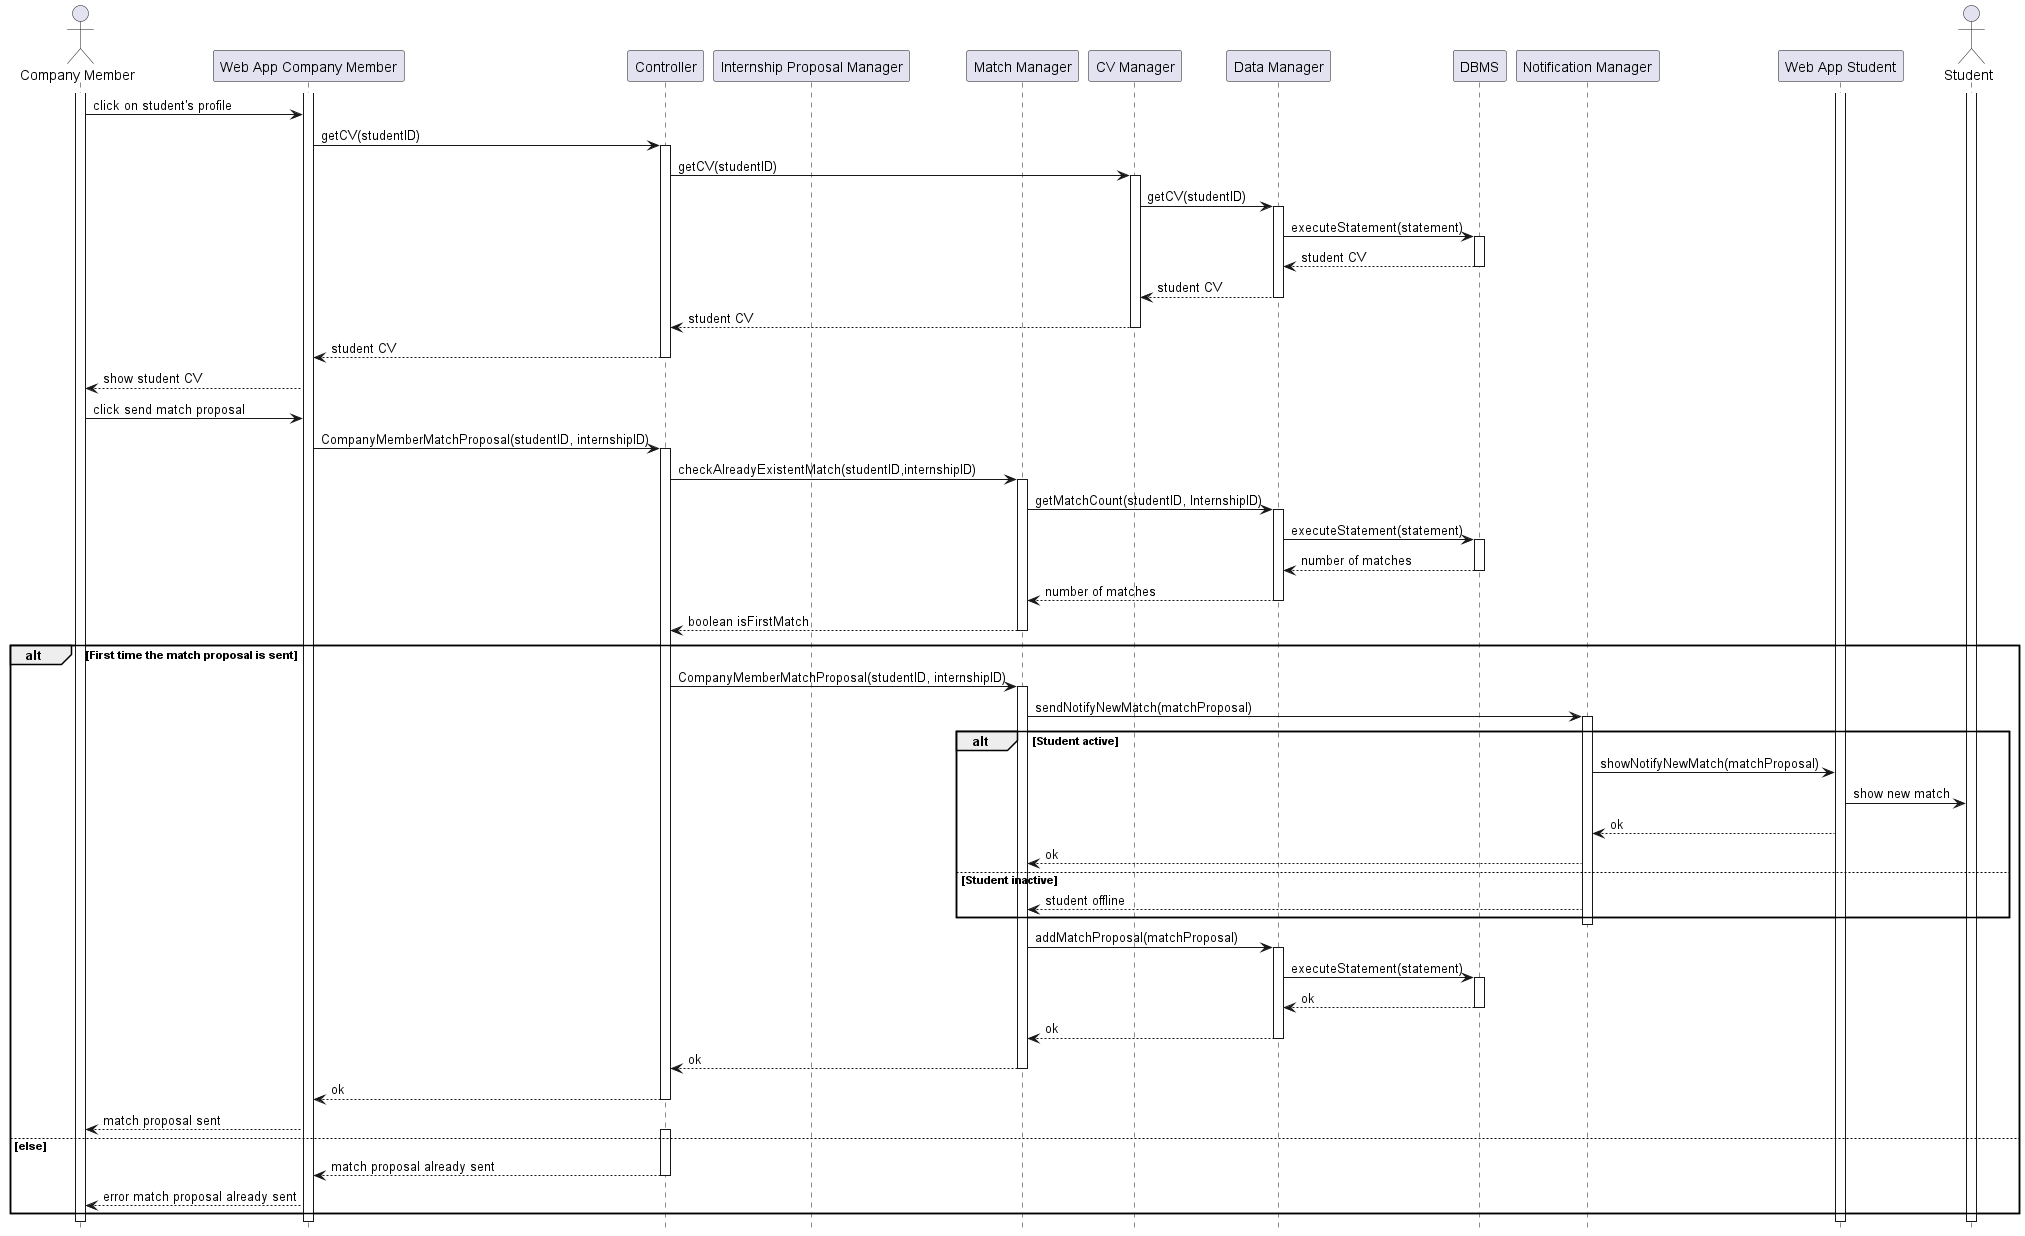

The diagram above was rendered by PlantUML. Its source (embedded in the PNG):
@startuml RV17_diagram
hide footbox

actor "Company Member" as CM 
participant "Web App Company Member" as W
participant "Controller" AS C
participant "Internship Proposal Manager" as IP
participant "Match Manager" as M
participant "CV Manager" as CV
participant "Data Manager" as DM
participant "DBMS" as RD
participant "Notification Manager" as NM
participant "Web App Student" as WA
actor "Student" as S 




activate S
activate W
activate CM
activate WA

CM -> W: click on student's profile

W ->C: getCV(studentID)
activate C

C -> CV: getCV(studentID)
activate CV
CV -> DM: getCV(studentID)
activate DM
DM -> RD: executeStatement(statement)
activate RD
RD --> DM: student CV
deactivate RD
DM --> CV: student CV
deactivate DM
CV --> C: student CV
deactivate CV
C --> W: student CV
deactivate C
W --> CM: show student CV

CM -> W: click send match proposal

W -> C: CompanyMemberMatchProposal(studentID, internshipID)
activate C
C -> M: checkAlreadyExistentMatch(studentID,internshipID)
activate M

M -> DM: getMatchCount(studentID, InternshipID)
activate DM
DM -> RD: executeStatement(statement)
activate RD
RD --> DM: number of matches
deactivate RD
DM --> M: number of matches
deactivate DM
M --> C: boolean isFirstMatch
deactivate M

alt First time the match proposal is sent

    C -> M: CompanyMemberMatchProposal(studentID, internshipID)
    activate M

    M -> NM: sendNotifyNewMatch(matchProposal)
    activate NM
    alt Student active
        NM -> WA: showNotifyNewMatch(matchProposal)
        WA -> S: show new match
        WA --> NM: ok
        NM --> M: ok
    else Student inactive
        NM --> M: student offline
    end
    deactivate NM
    M -> DM: addMatchProposal(matchProposal)
    activate DM
    DM -> RD: executeStatement(statement)
    activate RD
    RD --> DM: ok
    deactivate RD
    DM --> M: ok
    deactivate DM
    M --> C: ok
    deactivate M
    C --> W: ok
    deactivate C
    W --> CM: match proposal sent
else else
    activate C
    C --> W: match proposal already sent
    deactivate C
    W --> CM: error match proposal already sent
end

@enduml